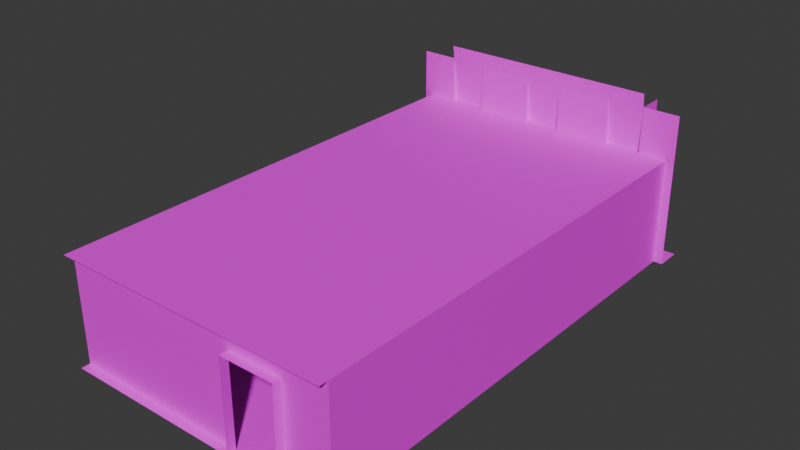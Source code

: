 # Source: lcz_archives.blend  (saved by Blender 4.5.90; exported with 4.5.12 LTS)
import bpy
from mathutils import Matrix  # noqa: F401  (used for matrix-valued properties, if any)

bpy.ops.wm.read_factory_settings(use_empty=True)
scene = bpy.context.scene
scene.name = 'Scene'

# ---- images (referenced by path relative to the original .blend; pixels are not part of the script)
import os
ASSET_DIR = os.environ.get("B2B_ASSET_DIR", "")  # directory of the original .blend (textures are referenced by path, not embedded)
HERE = os.path.dirname(os.path.abspath(__file__))  # packed textures are extracted next to this script under _unpacked/

def load_image(name, relpath, width, height, colorspace="sRGB"):
    """Load a texture the original file referenced (path relative to the .blend, or extracted next to this script)."""
    p = next((c for c in (os.path.join(HERE, relpath), os.path.join(ASSET_DIR, relpath)) if relpath and os.path.exists(c)), "")
    if p:
        img = bpy.data.images.load(p, check_existing=True)
        img.name = name
    else:  # same state as the original file: an image datablock whose file is absent (Cycles renders it pink)
        img = bpy.data.images.new(name, width, height)
        img.source = "FILE"
        img.filepath = "//" + (relpath or name)
    img.colorspace_settings.name = colorspace
    return img
img_metal_jpg = load_image('metal.jpg', 'metal.jpg', 1024, 1024, 'sRGB')
img_whitewall_jpg = load_image('whitewall.jpg', 'whitewall.jpg', 1024, 1024, 'sRGB')
img_dirtymetal_jpg_001 = load_image('dirtymetal.jpg.001', 'dirtymetal.jpg', 1024, 1024, 'sRGB')
img_misc_jpg = load_image('misc.jpg', 'misc.jpg', 1024, 1024, 'sRGB')

# ---- materials (node trees are filled in below, after node groups)
mat_metal = bpy.data.materials.new('metal')
mat_whitewall = bpy.data.materials.new('whitewall')
mat_dirtymetal = bpy.data.materials.new('dirtymetal')
mat_misc = bpy.data.materials.new('misc')

# ---- material node trees
mat_metal.use_nodes = True; mat_metal.node_tree.nodes.clear()
_N = mat_metal.node_tree.nodes; _L = mat_metal.node_tree.links
n0 = _N.new('ShaderNodeOutputMaterial'); n0.name = 'Material Output'; n0.location = (600, 0)
n1 = _N.new('ShaderNodeBsdfPrincipled'); n1.name = 'Principled BSDF'; n1.location = (350, 0)
n2 = _N.new('ShaderNodeTexImage'); n2.name = 'Image Texture'; n2.location = (-600, 100)
n2.image = img_metal_jpg
_L.new(n1.outputs[0], n0.inputs[0])
_L.new(n2.outputs[0], n1.inputs[0])
n0.is_active_output = True
mat_whitewall.use_nodes = True; mat_whitewall.node_tree.nodes.clear()
_N = mat_whitewall.node_tree.nodes; _L = mat_whitewall.node_tree.links
n0 = _N.new('ShaderNodeOutputMaterial'); n0.name = 'Material Output'; n0.location = (600, 0)
n1 = _N.new('ShaderNodeBsdfPrincipled'); n1.name = 'Principled BSDF'; n1.location = (350, 0)
n2 = _N.new('ShaderNodeTexImage'); n2.name = 'Image Texture'; n2.location = (-600, 100)
n2.image = img_whitewall_jpg
_L.new(n1.outputs[0], n0.inputs[0])
_L.new(n2.outputs[0], n1.inputs[0])
n0.is_active_output = True
mat_dirtymetal.use_nodes = True; mat_dirtymetal.node_tree.nodes.clear()
_N = mat_dirtymetal.node_tree.nodes; _L = mat_dirtymetal.node_tree.links
n0 = _N.new('ShaderNodeOutputMaterial'); n0.name = 'Material Output'; n0.location = (600, 0)
n1 = _N.new('ShaderNodeBsdfPrincipled'); n1.name = 'Principled BSDF'; n1.location = (350, 0)
n2 = _N.new('ShaderNodeTexImage'); n2.name = 'Image Texture'; n2.location = (-600, 100)
n2.image = img_dirtymetal_jpg_001
_L.new(n1.outputs[0], n0.inputs[0])
_L.new(n2.outputs[0], n1.inputs[0])
n0.is_active_output = True
mat_misc.use_nodes = True; mat_misc.node_tree.nodes.clear()
_N = mat_misc.node_tree.nodes; _L = mat_misc.node_tree.links
n0 = _N.new('ShaderNodeOutputMaterial'); n0.name = 'Material Output'; n0.location = (600, 0)
n1 = _N.new('ShaderNodeBsdfPrincipled'); n1.name = 'Principled BSDF'; n1.location = (350, 0)
n2 = _N.new('ShaderNodeTexImage'); n2.name = 'Image Texture'; n2.location = (-600, 100)
n2.image = img_misc_jpg
_L.new(n1.outputs[0], n0.inputs[0])
_L.new(n2.outputs[0], n1.inputs[0])
n0.is_active_output = True

# ---- world
world_world = bpy.data.worlds.new('World'); scene.world = world_world
world_world.use_nodes = True; world_world.node_tree.nodes.clear()
_N = world_world.node_tree.nodes; _L = world_world.node_tree.links
n0 = _N.new('ShaderNodeOutputWorld'); n0.name = 'World Output'; n0.location = (300, 300)
n1 = _N.new('ShaderNodeBackground'); n1.name = 'Background'; n1.location = (10, 300)
n1.inputs[0].default_value = (0.05088, 0.05088, 0.05088, 1.0)
_L.new(n1.outputs[0], n0.inputs[0])
n0.is_active_output = True
world_world.color = (0.05088, 0.05088, 0.05088)
world_world.sun_shadow_jitter_overblur = 0.0

# ---- meshes
me_metal_0 = bpy.data.meshes.new('metal_0')
me_metal_0.from_pydata([(-3.1, 4.703, -1.405), (3.1, 4.703, -1.405), (3.1, -5.797, -1.405), (-3.1, -5.797, -1.405), (3.1, 5.003, 0.9951), (-3.1, 5.003, 0.9951), (-3.1, -5.797, 0.9951), (3.1, -5.797, 0.9951), (-2.3, 4.578, 0.7951), (-2.3, 4.578, -1.405), (-3.1, 4.578, -1.405), (-3.1, 4.578, 0.7951), (-2.3, 4.603, -1.405), (-2.3, 4.603, 0.7951), (-3.1, 4.603, 0.7951), (-3.1, 4.603, -1.405), (-2.3, 2.603, 0.7951), (-2.3, 2.603, -1.405), (-3.1, 2.603, -1.405), (-3.1, 2.603, 0.7951), (-2.3, 2.628, -1.405), (-2.3, 2.628, 0.7951), (-3.1, 2.628, 0.7951), (-3.1, 2.628, -1.405), (-2.3, 2.378, -1.405), (-3.1, 2.378, -1.405), (-3.1, 2.378, 0.7951), (-2.3, 2.403, 0.7951), (-3.1, 2.403, 0.7951), (-3.1, 2.403, -1.405), (-2.3, 2.378, 0.7951), (-2.3, 2.403, -1.405), (-3.1, 0.4031, -1.405), (-3.1, 0.4031, 0.7951), (-3.1, 0.4281, 0.7951), (-3.1, 0.4281, -1.405), (-2.3, 0.4031, 0.7951), (-2.3, 0.4281, 0.7951), (-2.3, 0.4281, -1.405), (-2.3, 0.4031, -1.405), (-2.3, 0.1781, -1.405), (-3.1, 0.1781, -1.405), (-3.1, 0.1781, 0.7951), (-2.3, 0.2031, -1.405), (-2.3, 0.2031, 0.7951), (-3.1, 0.2031, 0.7951), (-3.1, 0.2031, -1.405), (-2.3, 0.1781, 0.7951), (-2.3, -1.797, 0.7951), (-3.1, -1.797, -1.405), (-3.1, -1.797, 0.7951), (-2.3, -1.772, -1.405), (-3.1, -1.772, 0.7951), (-3.1, -1.772, -1.405), (-2.3, -1.772, 0.7951), (-2.3, -1.797, -1.405), (3.1, 4.578, 0.7951), (3.1, 4.578, -1.405), (2.3, 4.603, 0.7951), (2.3, 4.603, -1.405), (3.1, 4.603, -1.405), (3.1, 4.603, 0.7951), (2.3, 4.578, 0.7951), (2.3, 4.578, -1.405), (3.1, 2.603, 0.7951), (3.1, 2.603, -1.405), (2.3, 2.628, 0.7951), (2.3, 2.628, -1.405), (3.1, 2.628, -1.405), (3.1, 2.628, 0.7951), (2.3, 2.603, 0.7951), (2.3, 2.603, -1.405), (2.3, 2.378, 0.7951), (3.1, 2.378, 0.7951), (3.1, 2.378, -1.405), (3.1, 2.403, -1.405), (3.1, 2.403, 0.7951), (2.3, 2.403, 0.7951), (2.3, 2.378, -1.405), (2.3, 2.403, -1.405), (2.3, 0.4031, 0.7951), (3.1, 0.4031, 0.7951), (3.1, 0.4031, -1.405), (2.3, 0.4281, 0.7951), (2.3, 0.4281, -1.405), (3.1, 0.4281, -1.405), (3.1, 0.4281, 0.7951), (2.3, 0.4031, -1.405), (2.3, 0.1781, -1.405), (2.3, 0.1781, 0.7951), (3.1, 0.1781, 0.7951), (3.1, 0.1781, -1.405), (2.3, 0.2031, 0.7951), (3.1, 0.2031, -1.405), (3.1, 0.2031, 0.7951), (2.3, 0.2031, -1.405), (2.3, -1.797, -1.405), (3.1, -1.797, 0.7951), (3.1, -1.797, -1.405), (2.3, -1.772, 0.7951), (2.3, -1.772, -1.405), (3.1, -1.772, -1.405), (3.1, -1.772, 0.7951), (2.3, -1.797, 0.7951)], [], [(40, 43, 44, 47), (102, 101, 100, 99), (76, 75, 79, 77), (26, 25, 24, 30), (96, 98, 97, 103), (29, 28, 27, 31), (51, 53, 52, 54), (84, 87, 80, 83), (24, 31, 27, 30), (23, 22, 21, 20), (48, 50, 49, 55), (77, 79, 78, 72), (17, 20, 21, 16), (46, 45, 44, 43), (33, 32, 39, 36), (11, 10, 9, 8), (61, 60, 59, 58), (3, 2, 1, 0), (7, 6, 5, 4), (42, 41, 40, 47), (35, 34, 37, 38), (69, 68, 67, 66), (95, 88, 89, 92), (92, 94, 93, 95), (19, 18, 17, 16), (57, 56, 62, 63), (65, 64, 70, 71), (74, 73, 72, 78), (9, 12, 13, 8), (67, 71, 70, 66), (91, 90, 89, 88), (59, 63, 62, 58), (15, 14, 13, 12), (55, 51, 54, 48), (82, 81, 80, 87), (39, 38, 37, 36), (86, 85, 84, 83), (100, 96, 103, 99)])
_uv = me_metal_0.uv_layers.new(name='DiffuseUVMap')
_uv.uv.foreach_set('vector', [-0.1328, 1.0, -0.125, 1.0, -0.125, 1.688, -0.1328, 1.688, 0.5, 1.688, 0.5, 1.0, 0.25, 1.0, 0.25, 1.688, 0.5, 1.688, 0.5, 1.0, 0.25, 1.0, 0.25, 1.688, -1.438, 1.688, -1.438, 1.0, -1.188, 1.0, -1.188, 1.688, 0.25, 1.0, 0.5, 1.0, 0.5, 1.688, 0.25, 1.688, -1.438, 1.0, -1.438, 1.688, -1.188, 1.688, -1.188, 1.0, -1.188, 1.0, -1.438, 1.0, -1.438, 1.688, -1.188, 1.688, -0.05469, 1.0, -0.0625, 1.0, -0.0625, 1.688, -0.05469, 1.688, 0.5547, 1.0, 0.5625, 1.0, 0.5625, 1.688, 0.5547, 1.688, -1.438, 1.0, -1.438, 1.688, -1.188, 1.688, -1.188, 1.0, -1.188, 1.688, -1.438, 1.688, -1.438, 1.0, -1.188, 1.0, 0.5625, 1.688, 0.5625, 1.0, 0.5547, 1.0, 0.5547, 1.688, 0.625, 1.0, 0.6328, 1.0, 0.6328, 1.688, 0.625, 1.688, -1.438, 1.0, -1.438, 1.688, -1.188, 1.688, -1.188, 1.0, -1.438, 1.688, -1.438, 1.0, -1.188, 1.0, -1.188, 1.688, -1.438, 1.688, -1.438, 1.0, -1.188, 1.0, -1.188, 1.688, 0.5, 1.688, 0.5, 1.0, 0.25, 1.0, 0.25, 1.688, -1.438, -1.0, 0.5, -1.0, 0.5, 2.281, -1.438, 2.281, 0.5, -1.0, -1.438, -1.0, -1.438, 2.375, 0.5, 2.375, -1.438, 1.688, -1.438, 1.0, -1.188, 1.0, -1.188, 1.688, -1.438, 1.0, -1.438, 1.688, -1.188, 1.688, -1.188, 1.0, 0.5, 1.688, 0.5, 1.0, 0.25, 1.0, 0.25, 1.688, -0.125, 1.0, -0.1328, 1.0, -0.1328, 1.688, -0.125, 1.688, 0.25, 1.688, 0.5, 1.688, 0.5, 1.0, 0.25, 1.0, -1.438, 1.688, -1.438, 1.0, -1.188, 1.0, -1.188, 1.688, 0.5, 1.0, 0.5, 1.688, 0.25, 1.688, 0.25, 1.0, 0.5, 1.0, 0.5, 1.688, 0.25, 1.688, 0.25, 1.0, 0.5, 1.0, 0.5, 1.688, 0.25, 1.688, 0.25, 1.0, 1.242, 1.0, 1.25, 1.0, 1.25, 1.688, 1.242, 1.688, 0.6328, 1.0, 0.625, 1.0, 0.625, 1.688, 0.6328, 1.688, 0.5, 1.0, 0.5, 1.688, 0.25, 1.688, 0.25, 1.0, 1.25, 1.0, 1.242, 1.0, 1.242, 1.688, 1.25, 1.688, -1.438, 1.0, -1.438, 1.688, -1.188, 1.688, -1.188, 1.0, -0.75, 1.0, -0.7422, 1.0, -0.7422, 1.688, -0.75, 1.688, 0.5, 1.0, 0.5, 1.688, 0.25, 1.688, 0.25, 1.0, -0.0625, 1.0, -0.05469, 1.0, -0.05469, 1.688, -0.0625, 1.688, 0.5, 1.688, 0.5, 1.0, 0.25, 1.0, 0.25, 1.688, -0.7422, 1.0, -0.75, 1.0, -0.75, 1.688, -0.7422, 1.688])
_ca = me_metal_0.color_attributes.new('LightmapColor', 'FLOAT_COLOR', 'POINT')
_ca.data.foreach_set('color', [1.0, 1.0, 1.0, 1.0, 1.0, 1.0, 1.0, 1.0, 1.0, 1.0, 1.0, 1.0, 1.0, 1.0, 1.0, 1.0, 1.0, 1.0, 1.0, 1.0, 1.0, 1.0, 1.0, 1.0, 1.0, 1.0, 1.0, 1.0, 1.0, 1.0, 1.0, 1.0, 1.0, 1.0, 1.0, 1.0, 1.0, 1.0, 1.0, 1.0, 1.0, 1.0, 1.0, 1.0, 1.0, 1.0, 1.0, 1.0, 1.0, 1.0, 1.0, 1.0, 1.0, 1.0, 1.0, 1.0, 1.0, 1.0, 1.0, 1.0, 1.0, 1.0, 1.0, 1.0, 1.0, 1.0, 1.0, 1.0, 1.0, 1.0, 1.0, 1.0, 1.0, 1.0, 1.0, 1.0, 1.0, 1.0, 1.0, 1.0, 1.0, 1.0, 1.0, 1.0, 1.0, 1.0, 1.0, 1.0, 1.0, 1.0, 1.0, 1.0, 1.0, 1.0, 1.0, 1.0, 1.0, 1.0, 1.0, 1.0, 1.0, 1.0, 1.0, 1.0, 1.0, 1.0, 1.0, 1.0, 1.0, 1.0, 1.0, 1.0, 1.0, 1.0, 1.0, 1.0, 1.0, 1.0, 1.0, 1.0, 1.0, 1.0, 1.0, 1.0, 1.0, 1.0, 1.0, 1.0, 1.0, 1.0, 1.0, 1.0, 1.0, 1.0, 1.0, 1.0, 1.0, 1.0, 1.0, 1.0, 1.0, 1.0, 1.0, 1.0, 1.0, 1.0, 1.0, 1.0, 1.0, 1.0, 1.0, 1.0, 1.0, 1.0, 1.0, 1.0, 1.0, 1.0, 1.0, 1.0, 1.0, 1.0, 1.0, 1.0, 1.0, 1.0, 1.0, 1.0, 1.0, 1.0, 1.0, 1.0, 1.0, 1.0, 1.0, 1.0, 1.0, 1.0, 1.0, 1.0, 1.0, 1.0, 1.0, 1.0, 1.0, 1.0, 1.0, 1.0, 1.0, 1.0, 1.0, 1.0, 1.0, 1.0, 1.0, 1.0, 1.0, 1.0, 1.0, 1.0, 1.0, 1.0, 1.0, 1.0, 1.0, 1.0, 1.0, 1.0, 1.0, 1.0, 1.0, 1.0, 1.0, 1.0, 1.0, 1.0, 1.0, 1.0, 1.0, 1.0, 1.0, 1.0, 1.0, 1.0, 1.0, 1.0, 1.0, 1.0, 1.0, 1.0, 1.0, 1.0, 1.0, 1.0, 1.0, 1.0, 1.0, 1.0, 1.0, 1.0, 1.0, 1.0, 1.0, 1.0, 1.0, 1.0, 1.0, 1.0, 1.0, 1.0, 1.0, 1.0, 1.0, 1.0, 1.0, 1.0, 1.0, 1.0, 1.0, 1.0, 1.0, 1.0, 1.0, 1.0, 1.0, 1.0, 1.0, 1.0, 1.0, 1.0, 1.0, 1.0, 1.0, 1.0, 1.0, 1.0, 1.0, 1.0, 1.0, 1.0, 1.0, 1.0, 1.0, 1.0, 1.0, 1.0, 1.0, 1.0, 1.0, 1.0, 1.0, 1.0, 1.0, 1.0, 1.0, 1.0, 1.0, 1.0, 1.0, 1.0, 1.0, 1.0, 1.0, 1.0, 1.0, 1.0, 1.0, 1.0, 1.0, 1.0, 1.0, 1.0, 1.0, 1.0, 1.0, 1.0, 1.0, 1.0, 1.0, 1.0, 1.0, 1.0, 1.0, 1.0, 1.0, 1.0, 1.0, 1.0, 1.0, 1.0, 1.0, 1.0, 1.0, 1.0, 1.0, 1.0, 1.0, 1.0, 1.0, 1.0, 1.0, 1.0, 1.0, 1.0, 1.0, 1.0, 1.0, 1.0, 1.0, 1.0, 1.0, 1.0, 1.0, 1.0, 1.0, 1.0, 1.0, 1.0, 1.0, 1.0, 1.0, 1.0, 1.0, 1.0, 1.0, 1.0, 1.0, 1.0, 1.0, 1.0, 1.0, 1.0, 1.0, 1.0, 1.0, 1.0, 1.0, 1.0, 1.0, 1.0, 1.0, 1.0, 1.0, 1.0, 1.0, 1.0, 1.0, 1.0, 1.0, 1.0, 1.0, 1.0, 1.0, 1.0, 1.0, 1.0, 1.0, 1.0, 1.0, 1.0, 1.0, 1.0, 1.0, 1.0, 1.0, 1.0, 1.0, 1.0, 1.0, 1.0, 1.0, 1.0, 1.0, 1.0, 1.0, 1.0])
me_metal_0.materials.append(mat_metal)
me_metal_0.update()
me_whitewall_1 = bpy.data.meshes.new('whitewall_1')
me_whitewall_1.from_pydata([(0.9, -5.597, 0.5951), (0.9, -5.597, -1.405), (0.9, -5.797, -1.405), (2.1, -5.797, -1.405), (2.1, -5.597, -1.405), (2.1, -5.597, 0.5951), (3.1, -5.597, 0.9951), (0.9, -5.797, 0.5951), (2.1, -5.797, 0.5951), (-3.1, -2.597, -1.405), (0.9, -2.797, 0.5951), (-3.1, -2.797, -1.405), (-3.1, -2.797, 0.9951), (0.9, -2.597, -1.405), (0.9, -2.797, -1.405), (3.1, -2.597, -1.405), (3.1, -2.797, 0.9951), (3.1, -2.797, -1.405), (2.1, -2.797, -1.405), (2.1, -2.797, 0.5951), (2.1, -2.597, -1.405), (3.1, -2.597, 0.9951), (-3.1, -2.597, 0.9951), (0.9, -2.597, 0.5951), (2.1, -2.597, 0.5951), (-3.1, -5.597, -1.405), (-3.1, -5.597, 0.9951), (-3.1, 4.703, 0.9951), (-3.1, 4.703, -1.405), (3.1, -5.597, -1.405), (3.1, 4.703, -1.405), (3.1, 4.703, 0.9951), (1.65, 5.303, 2.041), (1.65, 5.303, -1.405), (0.4125, 5.303, -1.405), (0.4125, 5.303, 2.041), (0.4125, 4.703, -1.405), (0.4125, 4.703, 2.041), (1.65, 4.703, 2.041), (1.65, 4.703, -1.405), (2.475, 5.303, -1.405), (2.475, 5.303, 2.041), (2.475, 4.703, -1.405), (2.475, 4.703, 2.041), (3.3, 4.703, 2.041), (3.3, 4.703, -1.405), (-2.475, 5.303, 2.041), (-2.475, 5.303, -1.405), (-2.475, 4.703, -1.405), (-3.3, 4.703, 2.041), (-2.475, 4.703, 2.041), (-3.3, 4.703, -1.405), (-0.4125, 5.303, 2.041), (-0.4125, 5.303, -1.405), (-1.65, 4.703, 2.041), (-0.4125, 4.703, 2.041), (-0.4125, 4.703, -1.405), (-1.65, 4.703, -1.405), (-2.475, 4.662, 2.347), (2.475, 4.662, 2.347), (2.475, 5.148, -1.505), (-2.475, 5.148, -1.505)], [], [(9, 22, 23, 13), (38, 39, 33, 32), (20, 24, 21, 15), (10, 12, 11, 14), (5, 26, 6), (0, 26, 5), (4, 3, 8, 5), (19, 18, 17, 16), (25, 26, 0, 1), (61, 60, 59, 58), (4, 5, 6, 29), (57, 56, 55, 54), (24, 22, 21), (23, 22, 24), (16, 10, 19), (12, 10, 16), (50, 48, 47, 46), (36, 39, 38, 37), (20, 18, 19, 24), (51, 48, 50, 49), (42, 45, 44, 43), (14, 13, 23, 10), (31, 30, 29, 6), (23, 24, 19, 10), (2, 1, 0, 7), (8, 7, 0, 5), (42, 43, 41, 40), (28, 27, 26, 25), (36, 37, 35, 34), (55, 56, 53, 52)])
_uv = me_whitewall_1.uv_layers.new(name='DiffuseUVMap')
_uv.uv.foreach_set('vector', [-2.025, 0.9477, -2.025, 2.004, -0.2641, 1.828, -0.2641, 0.9477, 1.805, 2.464, 1.805, 0.9477, 2.069, 0.9477, 2.069, 2.464, 0.2641, 0.9477, 0.2641, 1.828, 0.7042, 2.004, 0.7042, 0.9477, -0.2641, 1.828, -2.025, 2.004, -2.025, 0.9477, -0.2641, 0.9477, 0.2641, 1.828, -2.025, 2.004, 0.7042, 2.004, -0.2641, 1.828, -2.025, 2.004, 0.2641, 1.828, -2.729, 0.9477, -2.817, 0.9477, -2.817, 1.828, -2.729, 1.828, 0.2641, 1.828, 0.2641, 0.9477, 0.7042, 0.9477, 0.7042, 2.004, -2.025, 0.9477, -2.025, 2.004, -0.2641, 1.828, -0.2641, 0.9477, -1.75, 0.9037, 0.4291, 0.9037, 0.4291, 2.599, -1.75, 2.599, 0.2641, 0.9477, 0.2641, 1.828, 0.7042, 2.004, 0.7042, 0.9477, -1.386, 0.9477, -0.8418, 0.9477, -0.8418, 2.464, -1.386, 2.464, 0.2641, 1.828, -2.025, 2.004, 0.7042, 2.004, -0.2641, 1.828, -2.025, 2.004, 0.2641, 1.828, 0.7042, 2.004, -0.2641, 1.828, 0.2641, 1.828, -2.025, 2.004, -0.2641, 1.828, 0.7042, 2.004, 1.805, 2.464, 1.805, 0.9477, 2.069, 0.9477, 2.069, 2.464, -0.4787, 0.9477, 0.06602, 0.9477, 0.06602, 2.464, -0.4787, 2.464, -1.408, 0.9477, -1.496, 0.9477, -1.496, 1.828, -1.408, 1.828, -2.113, 0.9477, -1.75, 0.9477, -1.75, 2.464, -2.113, 2.464, 0.4291, 0.9477, 0.7923, 0.9477, 0.7923, 2.464, 0.4291, 2.464, -1.496, 0.9477, -1.408, 0.9477, -1.408, 1.828, -1.496, 1.828, 1.805, 2.004, 1.805, 0.9477, -2.729, 0.9477, -2.729, 2.004, -0.2641, -0.4607, 0.2641, -0.4607, 0.2641, -0.5487, -0.2641, -0.5487, -2.817, 0.9477, -2.729, 0.9477, -2.729, 1.828, -2.817, 1.828, 0.2641, -1.869, -0.2641, -1.869, -0.2641, -1.781, 0.2641, -1.781, 1.805, 0.9477, 1.805, 2.464, 2.069, 2.464, 2.069, 0.9477, 1.805, 0.9477, 1.805, 2.004, -2.729, 2.004, -2.729, 0.9477, 1.805, 0.9477, 1.805, 2.464, 2.069, 2.464, 2.069, 0.9477, 1.805, 2.464, 1.805, 0.9477, 2.069, 0.9477, 2.069, 2.464])
_ca = me_whitewall_1.color_attributes.new('LightmapColor', 'FLOAT_COLOR', 'POINT')
_ca.data.foreach_set('color', [1.0, 1.0, 1.0, 1.0, 1.0, 1.0, 1.0, 1.0, 1.0, 1.0, 1.0, 1.0, 1.0, 1.0, 1.0, 1.0, 1.0, 1.0, 1.0, 1.0, 1.0, 1.0, 1.0, 1.0, 1.0, 1.0, 1.0, 1.0, 1.0, 1.0, 1.0, 1.0, 1.0, 1.0, 1.0, 1.0, 1.0, 1.0, 1.0, 1.0, 1.0, 1.0, 1.0, 1.0, 1.0, 1.0, 1.0, 1.0, 1.0, 1.0, 1.0, 1.0, 1.0, 1.0, 1.0, 1.0, 1.0, 1.0, 1.0, 1.0, 1.0, 1.0, 1.0, 1.0, 1.0, 1.0, 1.0, 1.0, 1.0, 1.0, 1.0, 1.0, 1.0, 1.0, 1.0, 1.0, 1.0, 1.0, 1.0, 1.0, 1.0, 1.0, 1.0, 1.0, 1.0, 1.0, 1.0, 1.0, 1.0, 1.0, 1.0, 1.0, 1.0, 1.0, 1.0, 1.0, 1.0, 1.0, 1.0, 1.0, 1.0, 1.0, 1.0, 1.0, 1.0, 1.0, 1.0, 1.0, 1.0, 1.0, 1.0, 1.0, 1.0, 1.0, 1.0, 1.0, 1.0, 1.0, 1.0, 1.0, 1.0, 1.0, 1.0, 1.0, 1.0, 1.0, 1.0, 1.0, 1.0, 1.0, 1.0, 1.0, 1.0, 1.0, 1.0, 1.0, 1.0, 1.0, 1.0, 1.0, 1.0, 1.0, 1.0, 1.0, 1.0, 1.0, 1.0, 1.0, 1.0, 1.0, 1.0, 1.0, 1.0, 1.0, 1.0, 1.0, 1.0, 1.0, 1.0, 1.0, 1.0, 1.0, 1.0, 1.0, 1.0, 1.0, 1.0, 1.0, 1.0, 1.0, 1.0, 1.0, 1.0, 1.0, 1.0, 1.0, 1.0, 1.0, 1.0, 1.0, 1.0, 1.0, 1.0, 1.0, 1.0, 1.0, 1.0, 1.0, 1.0, 1.0, 1.0, 1.0, 1.0, 1.0, 1.0, 1.0, 1.0, 1.0, 1.0, 1.0, 1.0, 1.0, 1.0, 1.0, 1.0, 1.0, 1.0, 1.0, 1.0, 1.0, 1.0, 1.0, 1.0, 1.0, 1.0, 1.0, 1.0, 1.0, 1.0, 1.0, 1.0, 1.0, 1.0, 1.0, 1.0, 1.0, 1.0, 1.0, 1.0, 1.0, 1.0, 1.0, 1.0, 1.0, 1.0, 1.0, 1.0, 1.0, 1.0, 1.0, 1.0, 1.0, 1.0, 1.0, 1.0, 1.0, 1.0, 1.0])
me_whitewall_1.materials.append(mat_whitewall)
me_whitewall_1.update()
me_dirtymetal_2 = bpy.data.meshes.new('dirtymetal_2')
me_dirtymetal_2.from_pydata([(-2.3, 4.578, -1.005), (-3.1, 4.578, -1.005), (-3.1, 2.628, -1.005), (-2.3, 2.628, -1.005), (-3.1, 4.578, -0.9799), (-3.1, 2.628, -0.9799), (-2.3, 2.628, -0.9799), (-2.3, 4.578, -0.9799), (-2.3, 4.578, -0.5049), (-3.1, 4.578, -0.5049), (-3.1, 2.628, -0.5049), (-2.3, 2.628, -0.5049), (-3.1, 4.578, -0.4799), (-2.3, 4.578, -0.4799), (-2.3, 2.628, -0.4799), (-3.1, 2.628, -0.4799), (-2.3, 4.578, -0.004874), (-3.1, 4.578, -0.004874), (-3.1, 2.628, -0.004874), (-3.1, 4.578, 0.02013), (-2.3, 4.578, 0.02013), (-3.1, 2.628, 0.02013), (-2.3, 2.628, 0.02013), (-2.3, 2.628, -0.004874), (-3.1, 4.578, 0.4951), (-3.1, 2.628, 0.4951), (-3.1, 4.578, 0.5201), (-3.1, 2.628, 0.5201), (-2.3, 2.628, 0.5201), (-2.3, 4.578, 0.5201), (-2.3, 4.578, 0.4951), (-2.3, 2.628, 0.4951), (-2.3, 2.378, -1.005), (-3.1, 2.378, -1.005), (-3.1, 0.4281, -1.005), (-3.1, 2.378, -0.9799), (-2.3, 2.378, -0.9799), (-3.1, 0.4281, -0.9799), (-2.3, 0.4281, -0.9799), (-2.3, 0.4281, -1.005), (-3.1, 2.378, -0.5049), (-3.1, 0.4281, -0.5049), (-3.1, 2.378, -0.4799), (-2.3, 2.378, -0.4799), (-3.1, 0.4281, -0.4799), (-2.3, 0.4281, -0.4799), (-2.3, 2.378, -0.5049), (-2.3, 0.4281, -0.5049), (-2.3, 2.378, -0.004874), (-3.1, 2.378, -0.004874), (-3.1, 0.4281, -0.004874), (-2.3, 0.4281, -0.004874), (-3.1, 2.378, 0.02013), (-2.3, 0.4281, 0.02013), (-3.1, 0.4281, 0.02013), (-2.3, 2.378, 0.02013), (-2.3, 2.378, 0.4951), (-3.1, 2.378, 0.4951), (-3.1, 0.4281, 0.4951), (-3.1, 2.378, 0.5201), (-2.3, 2.378, 0.5201), (-2.3, 0.4281, 0.5201), (-3.1, 0.4281, 0.5201), (-2.3, 0.4281, 0.4951), (-3.1, 0.1781, -1.005), (-3.1, -1.772, -1.005), (-2.3, -1.772, -1.005), (-3.1, 0.1781, -0.9799), (-2.3, 0.1781, -0.9799), (-2.3, -1.772, -0.9799), (-3.1, -1.772, -0.9799), (-2.3, 0.1781, -1.005), (-2.3, 0.1781, -0.5049), (-3.1, 0.1781, -0.5049), (-3.1, -1.772, -0.5049), (-2.3, -1.772, -0.5049), (-3.1, 0.1781, -0.4799), (-2.3, 0.1781, -0.4799), (-3.1, -1.772, -0.4799), (-2.3, -1.772, -0.4799), (-3.1, 0.1781, -0.004874), (-3.1, -1.772, -0.004874), (-2.3, -1.772, -0.004874), (-3.1, 0.1781, 0.02013), (-2.3, 0.1781, 0.02013), (-2.3, -1.772, 0.02013), (-3.1, -1.772, 0.02013), (-2.3, 0.1781, -0.004874), (-3.1, 0.1781, 0.4951), (-3.1, -1.772, 0.4951), (-2.3, -1.772, 0.4951), (-3.1, 0.1781, 0.5201), (-2.3, 0.1781, 0.5201), (-3.1, -1.772, 0.5201), (-2.3, -1.772, 0.5201), (-2.3, 0.1781, 0.4951), (3.1, 4.578, -1.005), (3.1, 2.628, -1.005), (3.1, 4.578, -0.9799), (3.1, 2.628, -0.9799), (2.3, 4.578, -0.9799), (2.3, 2.628, -0.9799), (2.3, 2.628, -1.005), (2.3, 4.578, -1.005), (3.1, 4.578, -0.5049), (2.3, 4.578, -0.5049), (2.3, 2.628, -0.5049), (3.1, 2.628, -0.5049), (3.1, 4.578, -0.4799), (3.1, 2.628, -0.4799), (2.3, 2.628, -0.4799), (2.3, 4.578, -0.4799), (3.1, 4.578, -0.004874), (2.3, 4.578, -0.004874), (3.1, 2.628, -0.004874), (2.3, 4.578, 0.02013), (3.1, 4.578, 0.02013), (3.1, 2.628, 0.02013), (2.3, 2.628, 0.02013), (2.3, 2.628, -0.004874), (3.1, 4.578, 0.4951), (3.1, 2.628, 0.4951), (2.3, 4.578, 0.5201), (3.1, 4.578, 0.5201), (3.1, 2.628, 0.5201), (2.3, 2.628, 0.5201), (2.3, 2.628, 0.4951), (2.3, 4.578, 0.4951), (3.1, 2.378, -1.005), (2.3, 0.4281, -1.005), (3.1, 0.4281, -1.005), (2.3, 2.378, -0.9799), (3.1, 2.378, -0.9799), (3.1, 0.4281, -0.9799), (2.3, 0.4281, -0.9799), (2.3, 2.378, -1.005), (3.1, 2.378, -0.5049), (2.3, 0.4281, -0.5049), (3.1, 0.4281, -0.5049), (3.1, 2.378, -0.4799), (3.1, 0.4281, -0.4799), (2.3, 0.4281, -0.4799), (2.3, 2.378, -0.4799), (2.3, 2.378, -0.5049), (3.1, 2.378, -0.004874), (2.3, 0.4281, -0.004874), (3.1, 0.4281, -0.004874), (2.3, 2.378, 0.02013), (3.1, 2.378, 0.02013), (3.1, 0.4281, 0.02013), (2.3, 0.4281, 0.02013), (2.3, 2.378, -0.004874), (3.1, 2.378, 0.4951), (2.3, 2.378, 0.4951), (2.3, 0.4281, 0.4951), (3.1, 0.4281, 0.4951), (2.3, 2.378, 0.5201), (3.1, 2.378, 0.5201), (3.1, 0.4281, 0.5201), (2.3, 0.4281, 0.5201), (3.1, 0.1781, -1.005), (2.3, -1.772, -1.005), (3.1, -1.772, -1.005), (3.1, 0.1781, -0.9799), (3.1, -1.772, -0.9799), (2.3, 0.1781, -0.9799), (2.3, -1.772, -0.9799), (2.3, 0.1781, -1.005), (3.1, 0.1781, -0.5049), (3.1, -1.772, -0.5049), (2.3, 0.1781, -0.4799), (3.1, 0.1781, -0.4799), (3.1, -1.772, -0.4799), (2.3, -1.772, -0.4799), (2.3, -1.772, -0.5049), (2.3, 0.1781, -0.5049), (3.1, 0.1781, -0.004874), (3.1, -1.772, -0.004874), (3.1, 0.1781, 0.02013), (3.1, -1.772, 0.02013), (2.3, -1.772, 0.02013), (2.3, 0.1781, 0.02013), (2.3, -1.772, -0.004874), (2.3, 0.1781, -0.004874), (3.1, 0.1781, 0.4951), (3.1, -1.772, 0.4951), (2.3, 0.1781, 0.5201), (3.1, 0.1781, 0.5201), (3.1, -1.772, 0.5201), (2.3, -1.772, 0.5201), (2.3, -1.772, 0.4951), (2.3, 0.1781, 0.4951), (0.0625, 2.103, 0.9826), (-0.2625, 2.103, 0.9826), (-0.2625, 2.303, 0.9951), (-0.2625, 2.103, 0.9951), (-0.2625, 2.303, 0.9826), (0.0625, 2.103, 0.9951), (0.0625, 2.303, 0.9951), (0.0625, 2.303, 0.9826), (0.0625, -4.297, 0.9951), (-0.2625, -4.297, 0.9826), (-0.2625, -4.097, 0.9951), (-0.2625, -4.097, 0.9826), (-0.2625, -4.297, 0.9951), (0.0625, -4.097, 0.9951), (0.0625, -4.097, 0.9826), (0.0625, -4.297, 0.9826)], [], [(114, 119, 113, 112), (23, 18, 17, 16), (11, 8, 13, 14), (47, 41, 40, 46), (185, 190, 191, 184), (90, 95, 92, 94), (151, 145, 150, 147), (153, 154, 159, 156), (63, 58, 57, 56), (52, 54, 53, 55), (37, 38, 36, 35), (82, 81, 80, 87), (189, 188, 187, 186), (195, 193, 192, 197), (27, 28, 29, 26), (125, 124, 123, 122), (39, 32, 36, 38), (23, 16, 20, 22), (31, 25, 24, 30), (118, 117, 116, 115), (63, 56, 60, 61), (107, 106, 105, 104), (86, 85, 84, 83), (196, 194, 198, 199), (204, 201, 207, 200), (97, 102, 103, 96), (155, 154, 153, 152), (159, 158, 157, 156), (51, 48, 55, 53), (66, 71, 68, 69), (144, 146, 145, 151), (11, 10, 9, 8), (75, 72, 77, 79), (78, 79, 77, 76), (203, 202, 205, 206), (169, 174, 175, 168), (75, 74, 73, 72), (181, 183, 182, 180), (5, 6, 7, 4), (3, 2, 1, 0), (90, 89, 88, 95), (101, 99, 98, 100), (160, 162, 161, 167), (134, 133, 132, 131), (105, 106, 110, 111), (110, 109, 108, 111), (128, 130, 129, 135), (93, 94, 92, 91), (51, 50, 49, 48), (191, 190, 189, 186), (203, 201, 204, 202), (192, 199, 198, 197), (121, 126, 127, 120), (66, 65, 64, 71), (150, 149, 148, 147), (39, 34, 33, 32), (136, 138, 137, 143), (44, 45, 43, 42), (31, 30, 29, 28), (143, 137, 141, 142), (173, 172, 171, 170), (141, 140, 139, 142), (127, 126, 125, 122), (103, 102, 101, 100), (70, 69, 68, 67), (21, 22, 20, 19), (166, 164, 163, 165), (175, 174, 173, 170), (82, 87, 84, 85), (3, 0, 7, 6), (62, 61, 60, 59), (180, 179, 178, 181), (177, 182, 183, 176), (167, 161, 166, 165), (135, 129, 134, 131), (45, 47, 46, 43), (113, 119, 118, 115), (196, 193, 195, 194), (15, 14, 13, 12), (207, 206, 205, 200)])
_uv = me_dirtymetal_2.uv_layers.new(name='DiffuseUVMap')
_uv.uv.foreach_set('vector', [0.5, 1.633, 0.25, 1.633, 0.25, 2.242, 0.5, 2.242, -1.188, 1.633, -1.438, 1.633, -1.438, 2.242, -1.188, 2.242, 0.6328, 1.281, 1.242, 1.281, 1.242, 1.289, 0.6328, 1.289, -1.188, 0.9453, -1.438, 0.9453, -1.438, 1.555, -1.188, 1.555, 0.5, 0.2578, 0.25, 0.2578, 0.25, 0.8672, 0.5, 0.8672, -0.7422, 1.594, -0.1328, 1.594, -0.1328, 1.602, -0.7422, 1.602, 0.5547, 1.438, -0.05469, 1.438, -0.05469, 1.445, 0.5547, 1.445, 0.5547, 1.594, -0.05469, 1.594, -0.05469, 1.602, 0.5547, 1.602, -1.188, 0.9453, -1.438, 0.9453, -1.438, 1.555, -1.188, 1.555, -1.438, 1.555, -1.438, 0.9453, -1.188, 0.9453, -1.188, 1.555, -1.438, 0.9453, -1.188, 0.9453, -1.188, 1.555, -1.438, 1.555, -1.188, 0.2578, -1.438, 0.2578, -1.438, 0.8672, -1.188, 0.8672, 0.25, 0.2578, 0.5, 0.2578, 0.5, 0.8672, 0.25, 0.8672, -0.6758, 1.75, -0.6758, 1.746, -0.5742, 1.746, -0.5742, 1.75, -1.438, 1.633, -1.188, 1.633, -1.188, 2.242, -1.438, 2.242, 0.25, 1.633, 0.5, 1.633, 0.5, 2.242, 0.25, 2.242, -0.05469, 1.125, 0.5547, 1.125, 0.5547, 1.133, -0.05469, 1.133, 0.6328, 1.438, 1.242, 1.438, 1.242, 1.445, 0.6328, 1.445, -1.188, 1.633, -1.438, 1.633, -1.438, 2.242, -1.188, 2.242, 0.25, 1.633, 0.5, 1.633, 0.5, 2.242, 0.25, 2.242, -0.05469, 1.594, 0.5547, 1.594, 0.5547, 1.602, -0.05469, 1.602, 0.5, 1.633, 0.25, 1.633, 0.25, 2.242, 0.5, 2.242, -1.438, 0.2578, -1.188, 0.2578, -1.188, 0.8672, -1.438, 0.8672, -0.6758, 1.746, -0.6758, 1.75, -0.5742, 1.75, -0.5742, 1.746, -0.6758, 1.75, -0.6758, 1.746, -0.5742, 1.746, -0.5742, 1.75, 0.5, 1.633, 0.25, 1.633, 0.25, 2.242, 0.5, 2.242, 0.5, 0.9453, 0.25, 0.9453, 0.25, 1.555, 0.5, 1.555, 0.25, 0.9453, 0.5, 0.9453, 0.5, 1.555, 0.25, 1.555, -0.05469, 1.438, 0.5547, 1.438, 0.5547, 1.445, -0.05469, 1.445, -0.7422, 1.125, -0.1328, 1.125, -0.1328, 1.133, -0.7422, 1.133, 0.5, 1.555, 0.5, 0.9453, 0.25, 0.9453, 0.25, 1.555, -1.188, 1.633, -1.438, 1.633, -1.438, 2.242, -1.188, 2.242, -0.7422, 1.281, -0.1328, 1.281, -0.1328, 1.289, -0.7422, 1.289, -1.438, 0.2578, -1.188, 0.2578, -1.188, 0.8672, -1.438, 0.8672, -0.6758, 1.746, -0.6758, 1.75, -0.5742, 1.75, -0.5742, 1.746, 0.5, 0.2578, 0.25, 0.2578, 0.25, 0.8672, 0.5, 0.8672, -1.188, 0.2578, -1.438, 0.2578, -1.438, 0.8672, -1.188, 0.8672, -0.1328, 1.445, -0.1328, 1.438, -0.7422, 1.438, -0.7422, 1.445, -1.438, 1.633, -1.188, 1.633, -1.188, 2.242, -1.438, 2.242, -1.188, 1.633, -1.438, 1.633, -1.438, 2.242, -1.188, 2.242, -1.188, 0.2578, -1.438, 0.2578, -1.438, 0.8672, -1.188, 0.8672, 0.25, 1.633, 0.5, 1.633, 0.5, 2.242, 0.25, 2.242, 0.5, 0.8672, 0.5, 0.2578, 0.25, 0.2578, 0.25, 0.8672, 0.25, 0.9453, 0.5, 0.9453, 0.5, 1.555, 0.25, 1.555, 1.242, 1.281, 0.6328, 1.281, 0.6328, 1.289, 1.242, 1.289, 0.25, 1.633, 0.5, 1.633, 0.5, 2.242, 0.25, 2.242, 0.5, 1.555, 0.5, 0.9453, 0.25, 0.9453, 0.25, 1.555, -1.438, 0.2578, -1.188, 0.2578, -1.188, 0.8672, -1.438, 0.8672, -1.188, 0.9453, -1.438, 0.9453, -1.438, 1.555, -1.188, 1.555, -0.1328, 1.594, -0.7422, 1.594, -0.7422, 1.602, -0.1328, 1.602, -0.06641, 1.746, -0.1289, 1.746, -0.1289, 1.75, -0.06641, 1.75, -0.1289, 1.746, -0.06641, 1.746, -0.06641, 1.75, -0.1289, 1.75, 0.5, 1.633, 0.25, 1.633, 0.25, 2.242, 0.5, 2.242, -1.188, 0.2578, -1.438, 0.2578, -1.438, 0.8672, -1.188, 0.8672, 0.25, 0.9453, 0.5, 0.9453, 0.5, 1.555, 0.25, 1.555, -1.188, 0.9453, -1.438, 0.9453, -1.438, 1.555, -1.188, 1.555, 0.5, 1.555, 0.5, 0.9453, 0.25, 0.9453, 0.25, 1.555, -1.438, 0.9453, -1.188, 0.9453, -1.188, 1.555, -1.438, 1.555, 0.6328, 1.594, 1.242, 1.594, 1.242, 1.602, 0.6328, 1.602, 0.5547, 1.281, -0.05469, 1.281, -0.05469, 1.289, 0.5547, 1.289, 0.25, 0.2578, 0.5, 0.2578, 0.5, 0.8672, 0.25, 0.8672, 0.25, 0.9453, 0.5, 0.9453, 0.5, 1.555, 0.25, 1.555, 1.242, 1.594, 0.6328, 1.594, 0.6328, 1.602, 1.242, 1.602, 1.242, 1.125, 0.6328, 1.125, 0.6328, 1.133, 1.242, 1.133, -1.438, 0.2578, -1.188, 0.2578, -1.188, 0.8672, -1.438, 0.8672, -1.438, 1.633, -1.188, 1.633, -1.188, 2.242, -1.438, 2.242, 0.25, 0.2578, 0.5, 0.2578, 0.5, 0.8672, 0.25, 0.8672, -0.1328, 1.281, -0.7422, 1.281, -0.7422, 1.289, -0.1328, 1.289, -0.7422, 1.438, -0.1328, 1.438, -0.1328, 1.445, -0.7422, 1.445, 0.6328, 1.125, 1.242, 1.125, 1.242, 1.133, 0.6328, 1.133, -1.438, 0.9453, -1.188, 0.9453, -1.188, 1.555, -1.438, 1.555, 0.25, 0.2578, 0.5, 0.2578, 0.5, 0.8672, 0.25, 0.8672, 0.5, 0.2578, 0.25, 0.2578, 0.25, 0.8672, 0.5, 0.8672, -0.1328, 1.125, -0.7422, 1.125, -0.7422, 1.133, -0.1328, 1.133, 0.5547, 1.125, -0.05469, 1.125, -0.05469, 1.133, 0.5547, 1.133, -0.05469, 1.289, -0.05469, 1.281, 0.5547, 1.281, 0.5547, 1.289, 1.242, 1.438, 0.6328, 1.438, 0.6328, 1.445, 1.242, 1.445, -0.06641, 1.746, -0.1289, 1.746, -0.1289, 1.75, -0.06641, 1.75, -1.438, 1.633, -1.188, 1.633, -1.188, 2.242, -1.438, 2.242, -0.1289, 1.746, -0.06641, 1.746, -0.06641, 1.75, -0.1289, 1.75])
_ca = me_dirtymetal_2.color_attributes.new('LightmapColor', 'FLOAT_COLOR', 'POINT')
_ca.data.foreach_set('color', [1.0, 1.0, 1.0, 1.0, 1.0, 1.0, 1.0, 1.0, 1.0, 1.0, 1.0, 1.0, 1.0, 1.0, 1.0, 1.0, 1.0, 1.0, 1.0, 1.0, 1.0, 1.0, 1.0, 1.0, 1.0, 1.0, 1.0, 1.0, 1.0, 1.0, 1.0, 1.0, 1.0, 1.0, 1.0, 1.0, 1.0, 1.0, 1.0, 1.0, 1.0, 1.0, 1.0, 1.0, 1.0, 1.0, 1.0, 1.0, 1.0, 1.0, 1.0, 1.0, 1.0, 1.0, 1.0, 1.0, 1.0, 1.0, 1.0, 1.0, 1.0, 1.0, 1.0, 1.0, 1.0, 1.0, 1.0, 1.0, 1.0, 1.0, 1.0, 1.0, 1.0, 1.0, 1.0, 1.0, 1.0, 1.0, 1.0, 1.0, 1.0, 1.0, 1.0, 1.0, 1.0, 1.0, 1.0, 1.0, 1.0, 1.0, 1.0, 1.0, 1.0, 1.0, 1.0, 1.0, 1.0, 1.0, 1.0, 1.0, 1.0, 1.0, 1.0, 1.0, 1.0, 1.0, 1.0, 1.0, 1.0, 1.0, 1.0, 1.0, 1.0, 1.0, 1.0, 1.0, 1.0, 1.0, 1.0, 1.0, 1.0, 1.0, 1.0, 1.0, 1.0, 1.0, 1.0, 1.0, 1.0, 1.0, 1.0, 1.0, 1.0, 1.0, 1.0, 1.0, 1.0, 1.0, 1.0, 1.0, 1.0, 1.0, 1.0, 1.0, 1.0, 1.0, 1.0, 1.0, 1.0, 1.0, 1.0, 1.0, 1.0, 1.0, 1.0, 1.0, 1.0, 1.0, 1.0, 1.0, 1.0, 1.0, 1.0, 1.0, 1.0, 1.0, 1.0, 1.0, 1.0, 1.0, 1.0, 1.0, 1.0, 1.0, 1.0, 1.0, 1.0, 1.0, 1.0, 1.0, 1.0, 1.0, 1.0, 1.0, 1.0, 1.0, 1.0, 1.0, 1.0, 1.0, 1.0, 1.0, 1.0, 1.0, 1.0, 1.0, 1.0, 1.0, 1.0, 1.0, 1.0, 1.0, 1.0, 1.0, 1.0, 1.0, 1.0, 1.0, 1.0, 1.0, 1.0, 1.0, 1.0, 1.0, 1.0, 1.0, 1.0, 1.0, 1.0, 1.0, 1.0, 1.0, 1.0, 1.0, 1.0, 1.0, 1.0, 1.0, 1.0, 1.0, 1.0, 1.0, 1.0, 1.0, 1.0, 1.0, 1.0, 1.0, 1.0, 1.0, 1.0, 1.0, 1.0, 1.0, 1.0, 1.0, 1.0, 1.0, 1.0, 1.0, 1.0, 1.0, 1.0, 1.0, 1.0, 1.0, 1.0, 1.0, 1.0, 1.0, 1.0, 1.0, 1.0, 1.0, 1.0, 1.0, 1.0, 1.0, 1.0, 1.0, 1.0, 1.0, 1.0, 1.0, 1.0, 1.0, 1.0, 1.0, 1.0, 1.0, 1.0, 1.0, 1.0, 1.0, 1.0, 1.0, 1.0, 1.0, 1.0, 1.0, 1.0, 1.0, 1.0, 1.0, 1.0, 1.0, 1.0, 1.0, 1.0, 1.0, 1.0, 1.0, 1.0, 1.0, 1.0, 1.0, 1.0, 1.0, 1.0, 1.0, 1.0, 1.0, 1.0, 1.0, 1.0, 1.0, 1.0, 1.0, 1.0, 1.0, 1.0, 1.0, 1.0, 1.0, 1.0, 1.0, 1.0, 1.0, 1.0, 1.0, 1.0, 1.0, 1.0, 1.0, 1.0, 1.0, 1.0, 1.0, 1.0, 1.0, 1.0, 1.0, 1.0, 1.0, 1.0, 1.0, 1.0, 1.0, 1.0, 1.0, 1.0, 1.0, 1.0, 1.0, 1.0, 1.0, 1.0, 1.0, 1.0, 1.0, 1.0, 1.0, 1.0, 1.0, 1.0, 1.0, 1.0, 1.0, 1.0, 1.0, 1.0, 1.0, 1.0, 1.0, 1.0, 1.0, 1.0, 1.0, 1.0, 1.0, 1.0, 1.0, 1.0, 1.0, 1.0, 1.0, 1.0, 1.0, 1.0, 1.0, 1.0, 1.0, 1.0, 1.0, 1.0, 1.0, 1.0, 1.0, 1.0, 1.0, 1.0, 1.0, 1.0, 1.0, 1.0, 1.0, 1.0, 1.0, 1.0, 1.0, 1.0, 1.0, 1.0, 1.0, 1.0, 1.0, 1.0, 1.0, 1.0, 1.0, 1.0, 1.0, 1.0, 1.0, 1.0, 1.0, 1.0, 1.0, 1.0, 1.0, 1.0, 1.0, 1.0, 1.0, 1.0, 1.0, 1.0, 1.0, 1.0, 1.0, 1.0, 1.0, 1.0, 1.0, 1.0, 1.0, 1.0, 1.0, 1.0, 1.0, 1.0, 1.0, 1.0, 1.0, 1.0, 1.0, 1.0, 1.0, 1.0, 1.0, 1.0, 1.0, 1.0, 1.0, 1.0, 1.0, 1.0, 1.0, 1.0, 1.0, 1.0, 1.0, 1.0, 1.0, 1.0, 1.0, 1.0, 1.0, 1.0, 1.0, 1.0, 1.0, 1.0, 1.0, 1.0, 1.0, 1.0, 1.0, 1.0, 1.0, 1.0, 1.0, 1.0, 1.0, 1.0, 1.0, 1.0, 1.0, 1.0, 1.0, 1.0, 1.0, 1.0, 1.0, 1.0, 1.0, 1.0, 1.0, 1.0, 1.0, 1.0, 1.0, 1.0, 1.0, 1.0, 1.0, 1.0, 1.0, 1.0, 1.0, 1.0, 1.0, 1.0, 1.0, 1.0, 1.0, 1.0, 1.0, 1.0, 1.0, 1.0, 1.0, 1.0, 1.0, 1.0, 1.0, 1.0, 1.0, 1.0, 1.0, 1.0, 1.0, 1.0, 1.0, 1.0, 1.0, 1.0, 1.0, 1.0, 1.0, 1.0, 1.0, 1.0, 1.0, 1.0, 1.0, 1.0, 1.0, 1.0, 1.0, 1.0, 1.0, 1.0, 1.0, 1.0, 1.0, 1.0, 1.0, 1.0, 1.0, 1.0, 1.0, 1.0, 1.0, 1.0, 1.0, 1.0, 1.0, 1.0, 1.0, 1.0, 1.0, 1.0, 1.0, 1.0, 1.0, 1.0, 1.0, 1.0, 1.0, 1.0, 1.0, 1.0, 1.0, 1.0, 1.0, 1.0, 1.0, 1.0, 1.0, 1.0, 1.0, 1.0, 1.0, 1.0, 1.0, 1.0, 1.0, 1.0, 1.0, 1.0, 1.0, 1.0, 1.0, 1.0, 1.0, 1.0, 1.0, 1.0, 1.0, 1.0, 1.0, 1.0, 1.0, 1.0, 1.0, 1.0, 1.0, 1.0, 1.0, 1.0, 1.0, 1.0, 1.0, 1.0, 1.0, 1.0, 1.0, 1.0, 1.0, 1.0, 1.0, 1.0, 1.0, 1.0, 1.0, 1.0, 1.0, 1.0, 1.0, 1.0, 1.0, 1.0, 1.0, 1.0, 1.0, 1.0, 1.0, 1.0, 1.0, 1.0, 1.0, 1.0, 1.0, 1.0, 1.0, 1.0, 1.0, 1.0, 1.0, 1.0, 1.0, 1.0, 1.0, 1.0, 1.0, 1.0, 1.0, 1.0, 1.0, 1.0, 1.0, 1.0, 1.0, 1.0, 1.0, 1.0, 1.0, 1.0, 1.0, 1.0, 1.0, 1.0, 1.0, 1.0, 1.0, 1.0, 1.0, 1.0, 1.0, 1.0, 1.0, 1.0, 1.0, 1.0, 1.0, 1.0, 1.0, 1.0, 1.0, 1.0, 1.0, 1.0, 1.0, 1.0, 1.0, 1.0, 1.0, 1.0, 1.0, 1.0, 1.0, 1.0, 1.0, 1.0, 1.0, 1.0, 1.0, 1.0, 1.0, 1.0, 1.0, 1.0, 1.0, 1.0, 1.0, 1.0, 1.0, 1.0, 1.0, 1.0, 1.0, 1.0, 1.0, 1.0, 1.0, 1.0, 1.0, 1.0, 1.0, 1.0, 1.0, 1.0, 1.0, 1.0, 1.0, 1.0, 1.0, 1.0, 1.0, 1.0, 1.0, 1.0, 1.0, 1.0, 1.0, 1.0, 1.0, 1.0, 1.0, 1.0, 1.0, 1.0, 1.0, 1.0, 1.0, 1.0, 1.0, 1.0, 1.0, 1.0, 1.0, 1.0, 1.0, 1.0, 1.0, 1.0, 1.0, 1.0, 1.0, 1.0, 1.0, 1.0, 1.0, 1.0, 1.0, 1.0, 1.0, 1.0, 1.0, 1.0, 1.0, 1.0, 1.0, 1.0, 1.0, 1.0, 1.0, 1.0, 1.0, 1.0, 1.0, 1.0, 1.0, 1.0, 1.0, 1.0, 1.0, 1.0, 1.0, 1.0, 1.0, 1.0, 1.0, 1.0, 1.0, 1.0, 1.0, 1.0, 1.0, 1.0, 1.0])
me_dirtymetal_2.materials.append(mat_dirtymetal)
me_dirtymetal_2.update()
me_misc_3 = bpy.data.meshes.new('misc_3')
me_misc_3.from_pydata([(0.0625, 2.303, 0.9826), (-0.2625, 2.303, 0.9826), (-0.2625, 2.103, 0.9826), (0.0625, 2.103, 0.9826), (0.0625, -4.097, 0.9826), (-0.2625, -4.097, 0.9826), (-0.2625, -4.297, 0.9826), (0.0625, -4.297, 0.9826), (-3.3, 4.703, -1.405), (-3.3, 5.303, -1.405), (3.3, 5.303, -1.405), (3.3, 4.703, -1.405)], [], [(3, 2, 1, 0), (7, 6, 5, 4), (11, 10, 9, 8)])
_uv = me_misc_3.uv_layers.new(name='DiffuseUVMap')
_uv.uv.foreach_set('vector', [-1.148, 0.7422, -1.352, 0.7422, -1.352, 0.8672, -1.148, 0.8672, -1.148, 0.7422, -1.352, 0.7422, -1.352, 0.8672, -1.148, 0.8672, 1.125, 2.473, 1.125, 2.848, -3.0, 2.848, -3.0, 2.473])
_ca = me_misc_3.color_attributes.new('LightmapColor', 'FLOAT_COLOR', 'POINT')
_ca.data.foreach_set('color', [1.0, 1.0, 1.0, 1.0, 1.0, 1.0, 1.0, 1.0, 1.0, 1.0, 1.0, 1.0, 1.0, 1.0, 1.0, 1.0, 1.0, 1.0, 1.0, 1.0, 1.0, 1.0, 1.0, 1.0, 1.0, 1.0, 1.0, 1.0, 1.0, 1.0, 1.0, 1.0, 1.0, 1.0, 1.0, 1.0, 1.0, 1.0, 1.0, 1.0, 1.0, 1.0, 1.0, 1.0, 1.0, 1.0, 1.0, 1.0])
me_misc_3.materials.append(mat_misc)
me_misc_3.update()

# ---- objects
ob_metal = bpy.data.objects.new('metal', me_metal_0)
ob_whitewall = bpy.data.objects.new('whitewall', me_whitewall_1)
ob_dirtymetal = bpy.data.objects.new('dirtymetal', me_dirtymetal_2)
ob_misc = bpy.data.objects.new('misc', me_misc_3)

# ---- transforms, parenting, visibility, modifiers, constraints
ob_metal.location = (0.0, 0.0, 0.0)
ob_whitewall.location = (0.0, 0.0, 0.0)
ob_dirtymetal.location = (0.0, 0.0, 0.0)
ob_misc.location = (0.0, 0.0, 0.0)

# ---- collection membership
scene.collection.objects.link(ob_metal)
scene.collection.objects.link(ob_whitewall)
scene.collection.objects.link(ob_dirtymetal)
scene.collection.objects.link(ob_misc)

# ---- scene / render settings (as saved in the file)
scene.frame_start = 1; scene.frame_end = 250; scene.frame_set(1)
scene.render.engine = 'BLENDER_EEVEE_NEXT'
bpy.context.view_layer.update()

# ---- added for rendering (the .blend has no active camera and no usable light): camera, sun
cam_auto = bpy.data.cameras.new('AutoCamera')
cam_auto.lens = 50.0
cam_auto.sensor_width = 36.0
cam_auto.clip_end = 1000.0
ob_auto_camera = bpy.data.objects.new('AutoCamera', cam_auto)
scene.collection.objects.link(ob_auto_camera)
ob_auto_camera.location = (12.4684, -15.2089, 10.3956)
ob_auto_camera.rotation_euler = (1.09748, -7.21219e-08, 0.694738)
scene.camera = ob_auto_camera
light_auto_sun = bpy.data.lights.new('AutoSun', 'SUN')
light_auto_sun.energy = 3.0
light_auto_sun.angle = 0.0523599
ob_auto_sun = bpy.data.objects.new('AutoSun', light_auto_sun)
scene.collection.objects.link(ob_auto_sun)
ob_auto_sun.rotation_euler = (0.872665, 0.174533, 0.523599)
bpy.context.view_layer.update()

